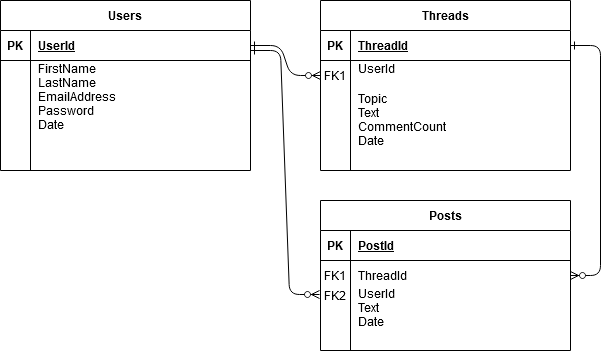

The diagram above was exported from draw.io. Its source (the exported page's mxGraphModel, read from the mxfile embedded in the PNG):
<mxGraphModel dx="1646" dy="947" grid="1" gridSize="10" guides="1" tooltips="1" connect="1" arrows="1" fold="1" page="1" pageScale="1" pageWidth="850" pageHeight="1100" math="0" shadow="0" extFonts="Permanent Marker^https://fonts.googleapis.com/css?family=Permanent+Marker">
  <root>
    <mxCell id="0" />
    <mxCell id="1" parent="0" />
    <mxCell id="C-vyLk0tnHw3VtMMgP7b-1" value="" style="edgeStyle=entityRelationEdgeStyle;endArrow=ERzeroToMany;startArrow=ERone;endFill=1;startFill=0;" parent="1" source="C-vyLk0tnHw3VtMMgP7b-24" target="C-vyLk0tnHw3VtMMgP7b-6" edge="1">
      <mxGeometry width="100" height="100" relative="1" as="geometry">
        <mxPoint x="340" y="720" as="sourcePoint" />
        <mxPoint x="440" y="620" as="targetPoint" />
      </mxGeometry>
    </mxCell>
    <mxCell id="C-vyLk0tnHw3VtMMgP7b-12" value="" style="edgeStyle=entityRelationEdgeStyle;endArrow=ERzeroToMany;startArrow=ERone;endFill=1;startFill=0;" parent="1" source="C-vyLk0tnHw3VtMMgP7b-3" target="C-vyLk0tnHw3VtMMgP7b-17" edge="1">
      <mxGeometry width="100" height="100" relative="1" as="geometry">
        <mxPoint x="400" y="180" as="sourcePoint" />
        <mxPoint x="460" y="205" as="targetPoint" />
      </mxGeometry>
    </mxCell>
    <mxCell id="C-vyLk0tnHw3VtMMgP7b-2" value="Threads" style="shape=table;startSize=30;container=1;collapsible=1;childLayout=tableLayout;fixedRows=1;rowLines=0;fontStyle=1;align=center;resizeLast=1;" parent="1" vertex="1">
      <mxGeometry x="330" y="60" width="250" height="170" as="geometry">
        <mxRectangle x="330" y="60" width="80" height="30" as="alternateBounds" />
      </mxGeometry>
    </mxCell>
    <mxCell id="C-vyLk0tnHw3VtMMgP7b-3" value="" style="shape=partialRectangle;collapsible=0;dropTarget=0;pointerEvents=0;fillColor=none;points=[[0,0.5],[1,0.5]];portConstraint=eastwest;top=0;left=0;right=0;bottom=1;" parent="C-vyLk0tnHw3VtMMgP7b-2" vertex="1">
      <mxGeometry y="30" width="250" height="30" as="geometry" />
    </mxCell>
    <mxCell id="C-vyLk0tnHw3VtMMgP7b-4" value="PK" style="shape=partialRectangle;overflow=hidden;connectable=0;fillColor=none;top=0;left=0;bottom=0;right=0;fontStyle=1;" parent="C-vyLk0tnHw3VtMMgP7b-3" vertex="1">
      <mxGeometry width="30" height="30" as="geometry" />
    </mxCell>
    <mxCell id="C-vyLk0tnHw3VtMMgP7b-5" value="ThreadId" style="shape=partialRectangle;overflow=hidden;connectable=0;fillColor=none;top=0;left=0;bottom=0;right=0;align=left;spacingLeft=6;fontStyle=5;" parent="C-vyLk0tnHw3VtMMgP7b-3" vertex="1">
      <mxGeometry x="30" width="220" height="30" as="geometry" />
    </mxCell>
    <mxCell id="C-vyLk0tnHw3VtMMgP7b-6" value="" style="shape=partialRectangle;collapsible=0;dropTarget=0;pointerEvents=0;fillColor=none;points=[[0,0.5],[1,0.5]];portConstraint=eastwest;top=0;left=0;right=0;bottom=0;" parent="C-vyLk0tnHw3VtMMgP7b-2" vertex="1">
      <mxGeometry y="60" width="250" height="30" as="geometry" />
    </mxCell>
    <mxCell id="C-vyLk0tnHw3VtMMgP7b-7" value="FK1" style="shape=partialRectangle;overflow=hidden;connectable=0;fillColor=none;top=0;left=0;bottom=0;right=0;" parent="C-vyLk0tnHw3VtMMgP7b-6" vertex="1">
      <mxGeometry width="30" height="30" as="geometry" />
    </mxCell>
    <mxCell id="C-vyLk0tnHw3VtMMgP7b-8" value="UserId&#10;&#10;" style="shape=partialRectangle;overflow=hidden;connectable=0;fillColor=none;top=0;left=0;bottom=0;right=0;align=left;spacingLeft=6;" parent="C-vyLk0tnHw3VtMMgP7b-6" vertex="1">
      <mxGeometry x="30" width="220" height="30" as="geometry" />
    </mxCell>
    <mxCell id="C-vyLk0tnHw3VtMMgP7b-9" value="" style="shape=partialRectangle;collapsible=0;dropTarget=0;pointerEvents=0;fillColor=none;points=[[0,0.5],[1,0.5]];portConstraint=eastwest;top=0;left=0;right=0;bottom=0;" parent="C-vyLk0tnHw3VtMMgP7b-2" vertex="1">
      <mxGeometry y="90" width="250" height="30" as="geometry" />
    </mxCell>
    <mxCell id="C-vyLk0tnHw3VtMMgP7b-10" value="" style="shape=partialRectangle;overflow=hidden;connectable=0;fillColor=none;top=0;left=0;bottom=0;right=0;" parent="C-vyLk0tnHw3VtMMgP7b-9" vertex="1">
      <mxGeometry width="30" height="30" as="geometry" />
    </mxCell>
    <mxCell id="C-vyLk0tnHw3VtMMgP7b-11" value="" style="shape=partialRectangle;overflow=hidden;connectable=0;fillColor=none;top=0;left=0;bottom=0;right=0;align=left;spacingLeft=6;" parent="C-vyLk0tnHw3VtMMgP7b-9" vertex="1">
      <mxGeometry x="30" width="220" height="30" as="geometry" />
    </mxCell>
    <mxCell id="C-vyLk0tnHw3VtMMgP7b-13" value="Posts" style="shape=table;startSize=30;container=1;collapsible=1;childLayout=tableLayout;fixedRows=1;rowLines=0;fontStyle=1;align=center;resizeLast=1;" parent="1" vertex="1">
      <mxGeometry x="330" y="260" width="250" height="150" as="geometry" />
    </mxCell>
    <mxCell id="C-vyLk0tnHw3VtMMgP7b-14" value="" style="shape=partialRectangle;collapsible=0;dropTarget=0;pointerEvents=0;fillColor=none;points=[[0,0.5],[1,0.5]];portConstraint=eastwest;top=0;left=0;right=0;bottom=1;" parent="C-vyLk0tnHw3VtMMgP7b-13" vertex="1">
      <mxGeometry y="30" width="250" height="30" as="geometry" />
    </mxCell>
    <mxCell id="C-vyLk0tnHw3VtMMgP7b-15" value="PK" style="shape=partialRectangle;overflow=hidden;connectable=0;fillColor=none;top=0;left=0;bottom=0;right=0;fontStyle=1;" parent="C-vyLk0tnHw3VtMMgP7b-14" vertex="1">
      <mxGeometry width="30" height="30" as="geometry" />
    </mxCell>
    <mxCell id="C-vyLk0tnHw3VtMMgP7b-16" value="PostId" style="shape=partialRectangle;overflow=hidden;connectable=0;fillColor=none;top=0;left=0;bottom=0;right=0;align=left;spacingLeft=6;fontStyle=5;" parent="C-vyLk0tnHw3VtMMgP7b-14" vertex="1">
      <mxGeometry x="30" width="220" height="30" as="geometry" />
    </mxCell>
    <mxCell id="C-vyLk0tnHw3VtMMgP7b-17" value="" style="shape=partialRectangle;collapsible=0;dropTarget=0;pointerEvents=0;fillColor=none;points=[[0,0.5],[1,0.5]];portConstraint=eastwest;top=0;left=0;right=0;bottom=0;" parent="C-vyLk0tnHw3VtMMgP7b-13" vertex="1">
      <mxGeometry y="60" width="250" height="30" as="geometry" />
    </mxCell>
    <mxCell id="C-vyLk0tnHw3VtMMgP7b-18" value="FK1" style="shape=partialRectangle;overflow=hidden;connectable=0;fillColor=none;top=0;left=0;bottom=0;right=0;" parent="C-vyLk0tnHw3VtMMgP7b-17" vertex="1">
      <mxGeometry width="30" height="30" as="geometry" />
    </mxCell>
    <mxCell id="C-vyLk0tnHw3VtMMgP7b-19" value="ThreadId" style="shape=partialRectangle;overflow=hidden;connectable=0;fillColor=none;top=0;left=0;bottom=0;right=0;align=left;spacingLeft=6;" parent="C-vyLk0tnHw3VtMMgP7b-17" vertex="1">
      <mxGeometry x="30" width="220" height="30" as="geometry" />
    </mxCell>
    <mxCell id="C-vyLk0tnHw3VtMMgP7b-20" value="" style="shape=partialRectangle;collapsible=0;dropTarget=0;pointerEvents=0;fillColor=none;points=[[0,0.5],[1,0.5]];portConstraint=eastwest;top=0;left=0;right=0;bottom=0;" parent="C-vyLk0tnHw3VtMMgP7b-13" vertex="1">
      <mxGeometry y="90" width="250" height="30" as="geometry" />
    </mxCell>
    <mxCell id="C-vyLk0tnHw3VtMMgP7b-21" value="" style="shape=partialRectangle;overflow=hidden;connectable=0;fillColor=none;top=0;left=0;bottom=0;right=0;" parent="C-vyLk0tnHw3VtMMgP7b-20" vertex="1">
      <mxGeometry width="30" height="30" as="geometry" />
    </mxCell>
    <mxCell id="C-vyLk0tnHw3VtMMgP7b-22" value="" style="shape=partialRectangle;overflow=hidden;connectable=0;fillColor=none;top=0;left=0;bottom=0;right=0;align=left;spacingLeft=6;" parent="C-vyLk0tnHw3VtMMgP7b-20" vertex="1">
      <mxGeometry x="30" width="220" height="30" as="geometry" />
    </mxCell>
    <mxCell id="C-vyLk0tnHw3VtMMgP7b-23" value="Users" style="shape=table;startSize=30;container=1;collapsible=1;childLayout=tableLayout;fixedRows=1;rowLines=0;fontStyle=1;align=center;resizeLast=1;" parent="1" vertex="1">
      <mxGeometry x="10" y="60" width="250" height="170" as="geometry" />
    </mxCell>
    <mxCell id="C-vyLk0tnHw3VtMMgP7b-24" value="" style="shape=partialRectangle;collapsible=0;dropTarget=0;pointerEvents=0;fillColor=none;points=[[0,0.5],[1,0.5]];portConstraint=eastwest;top=0;left=0;right=0;bottom=1;" parent="C-vyLk0tnHw3VtMMgP7b-23" vertex="1">
      <mxGeometry y="30" width="250" height="30" as="geometry" />
    </mxCell>
    <mxCell id="C-vyLk0tnHw3VtMMgP7b-25" value="PK" style="shape=partialRectangle;overflow=hidden;connectable=0;fillColor=none;top=0;left=0;bottom=0;right=0;fontStyle=1;" parent="C-vyLk0tnHw3VtMMgP7b-24" vertex="1">
      <mxGeometry width="30" height="30" as="geometry" />
    </mxCell>
    <mxCell id="C-vyLk0tnHw3VtMMgP7b-26" value="UserId" style="shape=partialRectangle;overflow=hidden;connectable=0;fillColor=none;top=0;left=0;bottom=0;right=0;align=left;spacingLeft=6;fontStyle=5;" parent="C-vyLk0tnHw3VtMMgP7b-24" vertex="1">
      <mxGeometry x="30" width="220" height="30" as="geometry" />
    </mxCell>
    <mxCell id="C-vyLk0tnHw3VtMMgP7b-27" value="" style="shape=partialRectangle;collapsible=0;dropTarget=0;pointerEvents=0;fillColor=none;points=[[0,0.5],[1,0.5]];portConstraint=eastwest;top=0;left=0;right=0;bottom=0;" parent="C-vyLk0tnHw3VtMMgP7b-23" vertex="1">
      <mxGeometry y="60" width="250" height="90" as="geometry" />
    </mxCell>
    <mxCell id="C-vyLk0tnHw3VtMMgP7b-28" value="" style="shape=partialRectangle;overflow=hidden;connectable=0;fillColor=none;top=0;left=0;bottom=0;right=0;" parent="C-vyLk0tnHw3VtMMgP7b-27" vertex="1">
      <mxGeometry width="30" height="90" as="geometry" />
    </mxCell>
    <mxCell id="C-vyLk0tnHw3VtMMgP7b-29" value="FirstName&#10;LastName&#10;EmailAddress&#10;Password&#10;Date&#10;&#10;" style="shape=partialRectangle;overflow=hidden;connectable=0;fillColor=none;top=0;left=0;bottom=0;right=0;align=left;spacingLeft=6;" parent="C-vyLk0tnHw3VtMMgP7b-27" vertex="1">
      <mxGeometry x="30" width="220" height="90" as="geometry" />
    </mxCell>
    <mxCell id="o7wAMB4RIbW8acJzkj3k-1" value="Topic&#10;Text&#10;CommentCount&#10;Date&#10;&#10;" style="shape=partialRectangle;overflow=hidden;connectable=0;fillColor=none;top=0;left=0;bottom=0;right=0;align=left;spacingLeft=6;" parent="1" vertex="1">
      <mxGeometry x="360" y="150" width="220" height="70" as="geometry" />
    </mxCell>
    <mxCell id="o7wAMB4RIbW8acJzkj3k-2" value="&#10;UserId&#10;Text&#10;Date" style="shape=partialRectangle;overflow=hidden;connectable=0;fillColor=none;top=0;left=0;bottom=0;right=0;align=left;spacingLeft=6;" parent="1" vertex="1">
      <mxGeometry x="360" y="330" width="220" height="60" as="geometry" />
    </mxCell>
    <mxCell id="o7wAMB4RIbW8acJzkj3k-4" value="FK2" style="shape=partialRectangle;overflow=hidden;connectable=0;fillColor=none;top=0;left=0;bottom=0;right=0;" parent="1" vertex="1">
      <mxGeometry x="330" y="340" width="30" height="30" as="geometry" />
    </mxCell>
    <mxCell id="o7wAMB4RIbW8acJzkj3k-5" value="" style="edgeStyle=entityRelationEdgeStyle;endArrow=ERzeroToMany;startArrow=ERone;endFill=1;startFill=0;" parent="1" edge="1">
      <mxGeometry width="100" height="100" relative="1" as="geometry">
        <mxPoint x="260" y="110" as="sourcePoint" />
        <mxPoint x="329" y="354" as="targetPoint" />
      </mxGeometry>
    </mxCell>
  </root>
</mxGraphModel>